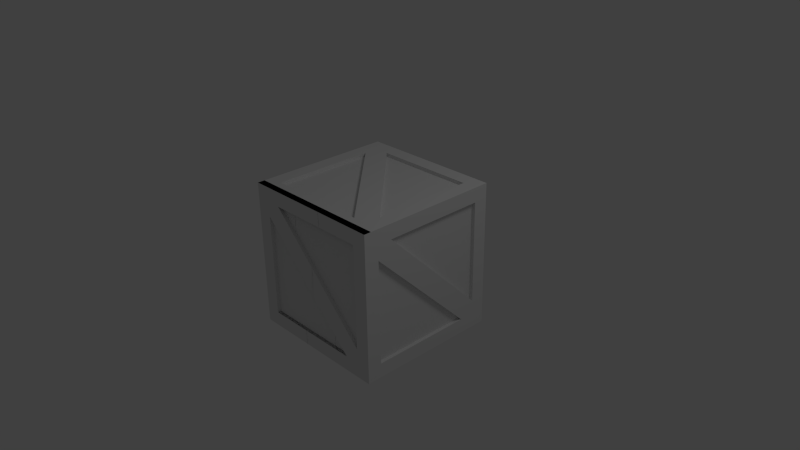 # Source: WoodenCrate1.blend  (saved by Blender 2.63.0; exported with 4.5.12 LTS)
import bpy
from mathutils import Matrix  # noqa: F401  (used for matrix-valued properties, if any)

bpy.ops.wm.read_factory_settings(use_empty=True)
scene = bpy.context.scene
scene.name = 'Scene'

# ---- collections
col_collection_1 = bpy.data.collections.new('Collection 1'); scene.collection.children.link(col_collection_1)

# ---- materials (node trees are filled in below, after node groups)
mat_material = bpy.data.materials.new('Material')
mat_material.alpha_threshold = 0.0
mat_material.use_transparent_shadow = False
mat_material.roughness = 0.5
mat_material.line_color = (0.0, 0.0, 0.0, 1.0)

# ---- material node trees

# ---- world
world_world = bpy.data.worlds.new('World'); scene.world = world_world
world_world.color = (0.05088, 0.05088, 0.05088)
world_world.use_sun_shadow = False
world_world.sun_shadow_jitter_overblur = 0.0
world_world.cycles.sampling_method = 'MANUAL'
world_world.cycles.sample_map_resolution = 256

# ---- cameras
cam_camera = bpy.data.cameras.new('Camera')
cam_camera.clip_end = 100.0
cam_camera.lens = 35.0
cam_camera.sensor_width = 32.0
cam_camera.sensor_height = 18.0
cam_camera.ortho_scale = 7.314
cam_camera.dof.focus_distance = 0.0
cam_camera.dof.aperture_fstop = 128.0

# ---- lights
light_lamp = bpy.data.lights.new('Lamp', 'POINT')
light_lamp.transmission_factor = 0.0
light_lamp.cutoff_distance = 30.0
light_lamp.energy = 100.0
light_lamp.shadow_buffer_clip_start = 1.001
light_lamp.shadow_soft_size = 1.0
light_lamp.shadow_maximum_resolution = 0.006
light_lamp.use_absolute_resolution = True
light_lamp.cycles.use_multiple_importance_sampling = False

# ---- meshes
me_cube_010 = bpy.data.meshes.new('Cube.010')
me_cube_010.from_pydata([(0.05, 1.19, 0.593), (0.05, -0.8104, 0.593), (0.05, 0.9896, 0.393), (0.05, -0.4104, 0.393), (0.05, -0.6104, 0.193), (-0.05, 1.19, 0.593), (-0.05, -0.8104, 0.593), (-0.05, 0.9896, 0.393), (-0.05, -0.4104, 0.393), (-0.05, -0.6104, 0.193), (1.768e-07, -0.4104, 0.393), (1.768e-07, -0.6104, 0.193), (0.05, -0.4096, -0.007811), (0.05, -0.2037, 0.1863), (-0.05, -0.2021, 0.1847), (-0.05, -0.4063, -0.01109), (0.05, -0.3143, 0.17), (-0.05, -0.3975, 0.152), (0.05, -0.8104, -0.4538), (-0.05, -0.8104, -0.4832), (0.05, -0.6104, -0.4954), (-0.05, -0.6104, -0.4924), (-0.05, 1.19, -0.4767), (0.05, 0.9896, -0.4455), (0.05, 1.19, -0.4655), (-0.05, 0.9896, -0.412), (0.05, -0.7031, -0.574), (-0.05, -0.7316, -0.5282), (-0.05, 1.087, -0.3824), (0.05, 1.09, -0.3813)], [], [(2, 0, 3), (18, 26, 20, 4, 1), (3, 1, 4), (1, 3, 0), (24, 0, 2, 23, 29), (21, 9, 4, 20), (7, 8, 5), (19, 6, 9, 21, 27), (8, 9, 6), (6, 5, 8), (22, 28, 25, 7, 5), (6, 1, 0, 5), (24, 22, 5, 0), (18, 1, 6, 19), (2, 3, 8, 7), (25, 23, 2, 7), (13, 14, 8, 10), (12, 11, 9, 15), (9, 8, 14, 17, 15), (4, 12, 16, 13, 3), (28, 29, 23, 25), (29, 28, 22, 24), (12, 15, 17, 16), (14, 13, 16, 17), (27, 21, 20, 26), (26, 18, 19, 27)])
me_cube_010.materials.append(mat_material)
me_cube_010.use_remesh_preserve_volume = False
me_cube_010.use_remesh_preserve_attributes = False
me_cube_010.use_mirror_vertex_groups = False
me_cube_010.update()
me_cube_009 = bpy.data.meshes.new('Cube.009')
me_cube_009.from_pydata([(0.05, 0.4555, -0.6572), (0.05, 0.539, -0.3407), (-0.05, 0.5142, -0.3159), (-0.05, 0.4583, -0.6601), (0.05, -0.5946, 0.3928), (0.05, -0.3887, 0.5869), (-0.05, -0.3871, 0.5853), (-0.05, -0.5913, 0.3896), (0.05, 0.5673, -0.5808), (-0.05, 0.509, -0.5233), (0.05, -0.4993, 0.5707), (-0.05, -0.5825, 0.5527)], [], [(4, 0, 8, 1, 5, 10), (1, 2, 6, 5), (0, 4, 7, 3), (7, 11, 6, 2, 9, 3), (11, 10, 5, 6), (10, 11, 7, 4), (2, 1, 8, 9), (0, 3, 9, 8)])
me_cube_009.materials.append(mat_material)
me_cube_009.use_remesh_preserve_volume = False
me_cube_009.use_remesh_preserve_attributes = False
me_cube_009.use_mirror_vertex_groups = False
me_cube_009.update()
me_cube_008 = bpy.data.meshes.new('Cube.008')
me_cube_008.from_pydata([(-0.025, 0.4667, 0.4667), (-0.025, 0.4667, -0.9333), (-0.025, -0.9333, 0.4667), (0.025, 0.4667, 0.4667), (0.025, 0.4667, -0.9333), (0.025, -0.9333, 0.4667)], [], [(3, 5, 4), (1, 2, 0), (3, 0, 2, 5), (1, 4, 5, 2), (0, 3, 4, 1)])
me_cube_008.materials.append(mat_material)
me_cube_008.use_remesh_preserve_volume = False
me_cube_008.use_remesh_preserve_attributes = False
me_cube_008.use_mirror_vertex_groups = False
me_cube_008.update()
me_cube_007 = bpy.data.meshes.new('Cube.007')
me_cube_007.from_pydata([(-0.025, 0.9333, -0.4667), (-0.025, -0.4667, -0.4667), (-0.025, -0.4667, 0.9333), (0.025, 0.9333, -0.4667), (0.025, -0.4667, -0.4667), (0.025, -0.4667, 0.9333)], [], [(4, 3, 5), (2, 0, 1), (3, 0, 2, 5), (1, 4, 5, 2), (4, 1, 0, 3)])
me_cube_007.materials.append(mat_material)
me_cube_007.use_remesh_preserve_volume = False
me_cube_007.use_remesh_preserve_attributes = False
me_cube_007.use_mirror_vertex_groups = False
me_cube_007.update()
me_cube_006 = bpy.data.meshes.new('Cube.006')
me_cube_006.from_pydata([(0.05, 0.8134, -0.5484), (0.05, -1.187, -0.5484), (0.05, 0.4134, -0.3484), (0.05, -0.9866, -0.3484), (0.05, 0.6134, -0.1484), (-0.05, 0.8134, -0.5484), (-0.05, -1.187, -0.5484), (-0.05, 0.4134, -0.3484), (-0.05, -0.9866, -0.3484), (-0.05, 0.6134, -0.1484), (1.649e-07, 0.4134, -0.3484), (1.649e-07, 0.6134, -0.1484), (0.05, 0.2643, -0.1993), (0.05, 0.3478, 0.1171), (-0.05, 0.3229, 0.142), (-0.05, 0.2671, -0.2022), (0.05, 0.3761, -0.1229), (-0.05, 0.3178, -0.06545), (0.05, -1.187, 0.4047), (-0.05, -1.187, 0.3754), (0.05, -0.9866, 0.3631), (-0.05, -0.9866, 0.3662), (-0.05, 0.8134, 0.3819), (0.05, 0.6134, 0.413), (0.05, 0.8134, 0.3931), (-0.05, 0.6134, 0.4466), (0.05, -1.079, 0.2845), (-0.05, -1.108, 0.3303), (-0.05, 0.7103, 0.4762), (0.05, 0.7135, 0.4772)], [], [(2, 3, 1), (2, 0, 4), (0, 2, 1), (15, 17, 14, 9, 7), (7, 6, 8), (7, 9, 5), (5, 6, 7), (6, 5, 0, 1), (11, 9, 14, 13), (2, 7, 8, 3), (12, 2, 4, 13, 16), (10, 12, 15, 7), (8, 21, 20, 3), (1, 18, 19, 6), (1, 3, 20, 26, 18), (9, 4, 23, 25), (6, 19, 27, 21, 8), (0, 5, 22, 24), (5, 9, 25, 28, 22), (0, 24, 29, 23, 4), (21, 27, 26, 20), (18, 26, 27, 19), (17, 16, 13, 14), (16, 17, 15, 12), (25, 23, 29, 28), (24, 22, 28, 29)])
me_cube_006.materials.append(mat_material)
me_cube_006.use_remesh_preserve_volume = False
me_cube_006.use_remesh_preserve_attributes = False
me_cube_006.use_mirror_vertex_groups = False
me_cube_006.update()
me_cube_001 = bpy.data.meshes.new('Cube.001')
me_cube_001.from_pydata([(-1.0, 1.0, 1.0), (-0.8, -0.8, 1.0), (-0.6, 0.8, 1.0), (0.8, 0.8, 1.0), (-0.8, 0.6, 1.0), (0.6, -0.8, 1.0), (0.8, -0.6, 1.0), (-0.8, -0.8, 0.95), (-0.6, 0.8, 0.95), (0.8, 0.8, 0.95), (-0.8, 0.6, 0.95), (0.6, -0.8, 0.95), (0.8, -0.6, 0.95), (-0.8, 1.0, 0.8), (-0.6, 1.0, -0.8), (0.8, 1.0, -0.8), (-0.8, 1.0, -0.6), (0.6, 1.0, 0.8), (0.8, 1.0, 0.6), (-0.8, 0.95, 0.8), (-0.6, 0.95, -0.8), (0.8, 0.95, -0.8), (-0.8, 0.95, -0.6), (0.6, 0.95, 0.8), (0.8, 0.95, 0.6), (-1.0, -1.0, 1.0), (-1.0, -0.8, 0.8), (-1.0, -0.6, -0.8), (-1.0, 0.8, -0.8), (-1.0, -0.8, -0.6), (-1.0, 0.6, 0.8), (-1.0, 0.8, 0.6), (-0.95, -0.8, 0.8), (-0.95, -0.6, -0.8), (-0.95, 0.8, -0.8), (-0.95, -0.8, -0.6), (-0.95, 0.6, 0.8), (-0.95, 0.8, 0.6), (1.0, -1.0, 1.0), (0.8, -1.0, 0.8), (0.6, -1.0, -0.8), (-0.8, -1.0, -0.8), (0.8, -1.0, -0.6), (-0.6, -1.0, 0.8), (-0.8, -1.0, 0.6), (0.8, -0.95, 0.8), (0.6, -0.95, -0.8), (-0.8, -0.95, -0.8), (0.8, -0.95, -0.6), (-0.6, -0.95, 0.8), (-0.8, -0.95, 0.6), (1.0, 1.0, -1.0), (1.0, 1.0, 1.0), (1.0, 0.8, 0.8), (1.0, 0.6, -0.8), (1.0, -0.8, -0.8), (1.0, 0.8, -0.6), (1.0, -0.6, 0.8), (1.0, -0.8, 0.6), (0.95, 0.8, 0.8), (0.95, 0.6, -0.8), (0.95, -0.8, -0.8), (0.95, 0.8, -0.6), (0.95, -0.6, 0.8), (0.95, -0.8, 0.6), (-1.0, -1.0, -1.0), (-1.0, 1.0, -1.0), (-0.8, 0.8, -1.0), (-0.6, -0.8, -1.0), (0.8, -0.8, -1.0), (-0.8, -0.6, -1.0), (0.6, 0.8, -1.0), (0.8, 0.6, -1.0), (-0.8, 0.8, -0.95), (-0.6, -0.8, -0.95), (0.8, -0.8, -0.95), (-0.8, -0.6, -0.95), (0.6, 0.8, -0.95), (0.8, 0.6, -0.95), (1.0, -1.0, -1.0)], [], [(6, 2, 4, 5), (2, 0, 4), (9, 3, 2, 8), (7, 10, 4, 1), (9, 8, 12), (7, 11, 10), (8, 2, 6, 12), (1, 5, 11, 7), (3, 9, 12, 6), (10, 11, 5, 4), (18, 14, 16, 17), (21, 15, 14, 20), (19, 22, 16, 13), (21, 20, 24), (19, 23, 22), (20, 14, 18, 24), (13, 17, 23, 19), (15, 21, 24, 18), (22, 23, 17, 16), (26, 25, 30), (31, 27, 29, 30), (34, 28, 27, 33), (32, 35, 29, 26), (34, 33, 37), (32, 36, 35), (33, 27, 31, 37), (26, 30, 36, 32), (28, 34, 37, 31), (35, 36, 30, 29), (39, 38, 43), (44, 40, 42, 43), (47, 41, 40, 46), (45, 48, 42, 39), (47, 46, 50), (45, 49, 48), (46, 40, 44, 50), (39, 43, 49, 45), (41, 47, 50, 44), (48, 49, 43, 42), (53, 52, 57), (58, 54, 56, 57), (51, 52, 53, 56), (54, 51, 56), (61, 55, 54, 60), (59, 62, 56, 53), (61, 60, 64), (59, 63, 62), (60, 54, 58, 64), (53, 57, 63, 59), (55, 61, 64, 58), (62, 63, 57, 56), (1, 25, 5), (52, 3, 6, 38), (5, 38, 6), (38, 5, 25), (0, 25, 1, 4), (2, 3, 52), (0, 2, 52), (13, 0, 17), (51, 15, 18, 52), (17, 52, 18), (52, 17, 0), (14, 15, 51), (30, 0, 31), (0, 30, 25), (43, 25, 44), (25, 43, 38), (57, 38, 58), (38, 57, 52), (72, 68, 70, 71), (75, 69, 68, 74), (73, 76, 70, 67), (75, 74, 78), (73, 77, 76), (74, 68, 72, 78), (67, 71, 77, 73), (69, 75, 78, 72), (76, 77, 71, 70), (67, 66, 71), (65, 66, 67, 70), (68, 69, 79), (68, 65, 70), (65, 68, 79), (66, 0, 13, 16), (14, 66, 16), (66, 14, 51), (66, 28, 31, 0), (65, 25, 26, 29), (27, 28, 66), (27, 65, 29), (65, 27, 66), (65, 41, 44, 25), (79, 38, 39, 42), (40, 41, 65), (40, 79, 42), (79, 40, 65), (79, 55, 58, 38), (54, 55, 79), (51, 54, 79), (79, 69, 72, 51), (71, 51, 72), (51, 71, 66)])
_uv = me_cube_001.uv_layers.new(name='UVMap')
_uv.uv.foreach_set('vector', [0.2856, 0.7882, 0.4481, 0.9527, 0.4241, 0.9759, 0.2616, 0.812, 0.4481, 0.9527, 0.4707, 1.0, 0.4241, 0.9759, 0.4494, 0.7906, 0.4528, 0.7878, 0.4481, 0.9527, 0.4473, 0.9507, 0.2625, 0.9738, 0.422, 0.9748, 0.4241, 0.9759, 0.2598, 0.9766, 0.4494, 0.7906, 0.4473, 0.9507, 0.2881, 0.789, 0.2625, 0.9738, 0.2627, 0.8142, 0.422, 0.9748, 0.4473, 0.9507, 0.4481, 0.9527, 0.2856, 0.7882, 0.2881, 0.789, 0.2598, 0.9766, 0.2616, 0.812, 0.2627, 0.8142, 0.2625, 0.9738, 0.4528, 0.7878, 0.4494, 0.7906, 0.2881, 0.789, 0.2856, 0.7882, 0.422, 0.9748, 0.2627, 0.8142, 0.2616, 0.812, 0.4241, 0.9759, 0.7063, 0.04928, 0.5454, 0.2244, 0.5202, 0.1999, 0.6811, 0.02587, 0.7124, 0.2158, 0.7156, 0.2185, 0.5454, 0.2244, 0.5477, 0.2233, 0.5148, 0.03264, 0.521, 0.1974, 0.5202, 0.1999, 0.5118, 0.0295, 0.7124, 0.2158, 0.5477, 0.2233, 0.7054, 0.05146, 0.5148, 0.03264, 0.6791, 0.02679, 0.521, 0.1974, 0.5477, 0.2233, 0.5454, 0.2244, 0.7063, 0.04928, 0.7054, 0.05146, 0.5118, 0.0295, 0.6811, 0.02587, 0.6791, 0.02679, 0.5148, 0.03264, 0.7156, 0.2185, 0.7124, 0.2158, 0.7054, 0.05146, 0.7063, 0.04928, 0.521, 0.1974, 0.6791, 0.02679, 0.6811, 0.02587, 0.5202, 0.1999, 0.2655, 0.03114, 0.2412, 0.00737, 0.4377, 0.03112, 0.463, 0.05521, 0.2906, 0.2268, 0.2656, 0.2017, 0.4377, 0.03112, 0.4646, 0.2251, 0.4688, 0.2279, 0.2906, 0.2268, 0.2936, 0.2261, 0.2683, 0.03351, 0.2671, 0.1996, 0.2656, 0.2017, 0.2655, 0.03114, 0.4646, 0.2251, 0.2936, 0.2261, 0.4624, 0.05685, 0.2683, 0.03351, 0.4352, 0.03258, 0.2671, 0.1996, 0.2936, 0.2261, 0.2906, 0.2268, 0.463, 0.05521, 0.4624, 0.05685, 0.2655, 0.03114, 0.4377, 0.03112, 0.4352, 0.03258, 0.2683, 0.03351, 0.4688, 0.2279, 0.4646, 0.2251, 0.4624, 0.05685, 0.463, 0.05521, 0.2671, 0.1996, 0.4352, 0.03258, 0.4377, 0.03112, 0.2656, 0.2017, 0.02591, 0.02798, 0.002416, 0.003941, 0.1927, 0.03153, 0.2165, 0.05605, 0.04821, 0.219, 0.02491, 0.1945, 0.1927, 0.03153, 0.2124, 0.222, 0.2152, 0.2255, 0.04821, 0.219, 0.05015, 0.2183, 0.0287, 0.03077, 0.02604, 0.1923, 0.02491, 0.1945, 0.02591, 0.02798, 0.2124, 0.222, 0.05015, 0.2183, 0.2157, 0.05854, 0.0287, 0.03077, 0.1904, 0.0326, 0.02604, 0.1923, 0.05015, 0.2183, 0.04821, 0.219, 0.2165, 0.05605, 0.2157, 0.05854, 0.02591, 0.02798, 0.1927, 0.03153, 0.1904, 0.0326, 0.0287, 0.03077, 0.2152, 0.2255, 0.2124, 0.222, 0.2157, 0.05854, 0.2165, 0.05605, 0.02604, 0.1923, 0.1904, 0.0326, 0.1927, 0.03153, 0.02491, 0.1945, 0.4543, 0.7398, 0.4776, 0.7644, 0.2846, 0.7388, 0.2595, 0.7149, 0.4301, 0.5417, 0.4553, 0.5671, 0.2846, 0.7388, 0.4825, 0.5169, 0.4776, 0.7644, 0.4543, 0.7398, 0.4553, 0.5671, 0.4301, 0.5417, 0.4825, 0.5169, 0.4553, 0.5671, 0.2558, 0.5444, 0.2515, 0.5415, 0.4301, 0.5417, 0.4272, 0.5422, 0.4521, 0.7368, 0.4538, 0.5698, 0.4553, 0.5671, 0.4543, 0.7398, 0.2558, 0.5444, 0.4272, 0.5422, 0.2599, 0.7132, 0.4521, 0.7368, 0.2865, 0.7373, 0.4538, 0.5698, 0.4272, 0.5422, 0.4301, 0.5417, 0.2595, 0.7149, 0.2599, 0.7132, 0.4543, 0.7398, 0.2846, 0.7388, 0.2865, 0.7373, 0.4521, 0.7368, 0.2515, 0.5415, 0.2558, 0.5444, 0.2599, 0.7132, 0.2595, 0.7149, 0.4538, 0.5698, 0.2865, 0.7373, 0.2846, 0.7388, 0.4553, 0.5671, 0.2598, 0.9766, 0.2363, 1.0, 0.2616, 0.812, 0.4776, 0.7644, 0.4528, 0.7878, 0.2856, 0.7882, 0.2373, 0.7644, 0.2616, 0.812, 0.2373, 0.7644, 0.2856, 0.7882, 0.2373, 0.7644, 0.2616, 0.812, 0.2363, 1.0, 0.4707, 1.0, 0.2363, 1.0, 0.2598, 0.9766, 0.4241, 0.9759, 0.4481, 0.9527, 0.4528, 0.7878, 0.4776, 0.7644, 0.4707, 1.0, 0.4481, 0.9527, 0.4776, 0.7644, 0.5118, 0.0295, 0.4865, 0.005606, 0.6811, 0.02587, 0.7411, 0.2416, 0.7156, 0.2185, 0.7063, 0.04928, 0.7286, 0.0, 0.6811, 0.02587, 0.7286, 0.0, 0.7063, 0.04928, 0.7286, 0.0, 0.6811, 0.02587, 0.4865, 0.005606, 0.5454, 0.2244, 0.7156, 0.2185, 0.7411, 0.2416, 0.4377, 0.03112, 0.4865, 0.005606, 0.463, 0.05521, 0.4865, 0.005606, 0.4377, 0.03112, 0.2412, 0.00737, 0.1927, 0.03153, 0.2412, 0.00737, 0.2165, 0.05605, 0.2412, 0.00737, 0.1927, 0.03153, 0.002416, 0.003941, 0.2846, 0.7388, 0.2373, 0.7644, 0.2595, 0.7149, 0.2373, 0.7644, 0.2846, 0.7388, 0.4776, 0.7644, 0.4323, 0.4897, 0.2616, 0.3043, 0.2886, 0.2786, 0.4592, 0.4638, 0.2549, 0.4852, 0.2514, 0.4896, 0.2616, 0.3043, 0.2618, 0.3073, 0.4654, 0.2836, 0.2904, 0.2791, 0.2886, 0.2786, 0.4687, 0.2793, 0.2549, 0.4852, 0.2618, 0.3073, 0.4305, 0.4893, 0.4654, 0.2836, 0.4588, 0.4608, 0.2904, 0.2791, 0.2618, 0.3073, 0.2616, 0.3043, 0.4323, 0.4897, 0.4305, 0.4893, 0.4687, 0.2793, 0.4592, 0.4638, 0.4588, 0.4608, 0.4654, 0.2836, 0.2514, 0.4896, 0.2549, 0.4852, 0.4305, 0.4893, 0.4323, 0.4897, 0.2904, 0.2791, 0.4588, 0.4608, 0.4592, 0.4638, 0.2886, 0.2786, 0.4687, 0.2793, 0.4957, 0.2524, 0.4592, 0.4638, 0.2387, 0.2509, 0.4957, 0.2524, 0.4687, 0.2793, 0.2886, 0.2786, 0.2616, 0.3043, 0.2514, 0.4896, 0.2242, 0.5169, 0.2616, 0.3043, 0.2387, 0.2509, 0.2886, 0.2786, 0.2387, 0.2509, 0.2616, 0.3043, 0.2242, 0.5169, 0.4957, 0.2524, 0.4865, 0.005606, 0.5118, 0.0295, 0.5202, 0.1999, 0.5454, 0.2244, 0.4957, 0.2524, 0.5202, 0.1999, 0.4957, 0.2524, 0.5454, 0.2244, 0.7411, 0.2416, 0.4957, 0.2524, 0.4688, 0.2279, 0.463, 0.05521, 0.4865, 0.005606, 0.2387, 0.2509, 0.2412, 0.00737, 0.2655, 0.03114, 0.2656, 0.2017, 0.2906, 0.2268, 0.4688, 0.2279, 0.4957, 0.2524, 0.2906, 0.2268, 0.2387, 0.2509, 0.2656, 0.2017, 0.2387, 0.2509, 0.2906, 0.2268, 0.4957, 0.2524, 0.2387, 0.2509, 0.2152, 0.2255, 0.2165, 0.05605, 0.2412, 0.00737, 0.0, 0.2415, 0.002416, 0.003941, 0.02591, 0.02798, 0.02491, 0.1945, 0.04821, 0.219, 0.2152, 0.2255, 0.2387, 0.2509, 0.04821, 0.219, 0.0, 0.2415, 0.02491, 0.1945, 0.0, 0.2415, 0.04821, 0.219, 0.2387, 0.2509, 0.2242, 0.5169, 0.2515, 0.5415, 0.2595, 0.7149, 0.2373, 0.7644, 0.4301, 0.5417, 0.2515, 0.5415, 0.2242, 0.5169, 0.4825, 0.5169, 0.4301, 0.5417, 0.2242, 0.5169, 0.2242, 0.5169, 0.2514, 0.4896, 0.4323, 0.4897, 0.4825, 0.5169, 0.4592, 0.4638, 0.4825, 0.5169, 0.4323, 0.4897, 0.4825, 0.5169, 0.4592, 0.4638, 0.4957, 0.2524])
me_cube_001.materials.append(mat_material)
me_cube_001.use_remesh_preserve_volume = False
me_cube_001.use_remesh_preserve_attributes = False
me_cube_001.use_mirror_vertex_groups = False
me_cube_001.update()

# ---- objects
ob_piece5 = bpy.data.objects.new('Piece5', me_cube_010)
ob_piece4 = bpy.data.objects.new('Piece4', me_cube_009)
ob_piece3 = bpy.data.objects.new('Piece3', me_cube_008)
ob_piece2 = bpy.data.objects.new('Piece2', me_cube_007)
ob_piece1 = bpy.data.objects.new('Piece1', me_cube_006)
ob_body = bpy.data.objects.new('Body', me_cube_001)
ob_lamp = bpy.data.objects.new('Lamp', light_lamp)
ob_camera = bpy.data.objects.new('Camera', cam_camera)

# ---- transforms, parenting, visibility, modifiers, constraints
ob_piece5.location = (-0.1896, -0.95, 0.407)
ob_piece5.rotation_euler = (0.0, -0.0, -1.571)
ob_piece5.lock_rotations_4d = False
ob_piece5.empty_display_type = 'ARROWS'
ob_piece5.lineart.crease_threshold = 0.0
ob_piece4.location = (-0.004602, -0.95, 0.006327)
ob_piece4.rotation_euler = (0.0, -0.0, -1.571)
ob_piece4.lock_rotations_4d = False
ob_piece4.empty_display_type = 'ARROWS'
ob_piece4.lineart.crease_threshold = 0.0
ob_piece3.location = (0.3333, -0.925, 0.3333)
ob_piece3.rotation_euler = (0.0, -0.0, -1.571)
ob_piece3.lock_rotations_4d = False
ob_piece3.empty_display_type = 'ARROWS'
ob_piece3.lineart.crease_threshold = 0.0
ob_piece2.location = (-0.3333, -0.925, -0.3333)
ob_piece2.rotation_euler = (0.0, -0.0, -1.571)
ob_piece2.lock_rotations_4d = False
ob_piece2.empty_display_type = 'ARROWS'
ob_piece2.lineart.crease_threshold = 0.0
ob_piece1.location = (0.1866, -0.95, -0.4516)
ob_piece1.rotation_euler = (0.0, -0.0, -1.571)
ob_piece1.lock_rotations_4d = False
ob_piece1.empty_display_type = 'ARROWS'
ob_piece1.lineart.crease_threshold = 0.0
ob_body.location = (0.0, 0.0, 0.0)
ob_body.rotation_euler = (0.0, -0.0, -3.142)
ob_body.lock_rotations_4d = False
ob_body.empty_display_type = 'ARROWS'
ob_body.lineart.crease_threshold = 0.0
ob_lamp.location = (4.076, 1.005, 5.904)
ob_lamp.rotation_euler = (0.6503, 0.05522, 1.866)
ob_lamp.lock_rotations_4d = False
ob_lamp.empty_display_type = 'ARROWS'
ob_lamp.color = (0.0, 0.0, 0.0, 0.0)
ob_lamp.lineart.crease_threshold = 0.0
ob_camera.location = (7.481, -6.508, 5.344)
ob_camera.rotation_euler = (1.109, 0.01082, 0.8149)
ob_camera.lock_rotations_4d = False
ob_camera.empty_display_type = 'ARROWS'
ob_camera.color = (0.0, 0.0, 0.0, 0.0)
ob_camera.display_type = 'WIRE'
ob_camera.lineart.crease_threshold = 0.0

# ---- collection membership
col_collection_1.objects.link(ob_piece5)
col_collection_1.objects.link(ob_piece4)
col_collection_1.objects.link(ob_piece3)
col_collection_1.objects.link(ob_piece2)
col_collection_1.objects.link(ob_piece1)
col_collection_1.objects.link(ob_body)
col_collection_1.objects.link(ob_lamp)
col_collection_1.objects.link(ob_camera)

# ---- scene / render settings (as saved in the file)
scene.camera = ob_camera
scene.frame_start = 1; scene.frame_end = 250; scene.frame_set(1)
scene.render.engine = 'BLENDER_EEVEE_NEXT'
scene.render.image_settings.color_mode = 'RGB'
scene.render.image_settings.compression = 90
scene.render.resolution_percentage = 50
scene.render.dither_intensity = 0.0
scene.render.bake_margin = 2
scene.render.bake_bias = 0.0
scene.cycles.use_denoising = False
scene.cycles.samples = 10
scene.cycles.sampling_pattern = 'TABULATED_SOBOL'
scene.cycles.light_sampling_threshold = 0.0
scene.cycles.use_adaptive_sampling = False
scene.cycles.use_light_tree = False
scene.cycles.blur_glossy = 0.0
scene.cycles.volume_bounces = 1
scene.cycles.pixel_filter_type = 'GAUSSIAN'
scene.cycles.sample_clamp_indirect = 0.0
scene.view_settings.view_transform = 'Standard'
bpy.context.view_layer.update()
